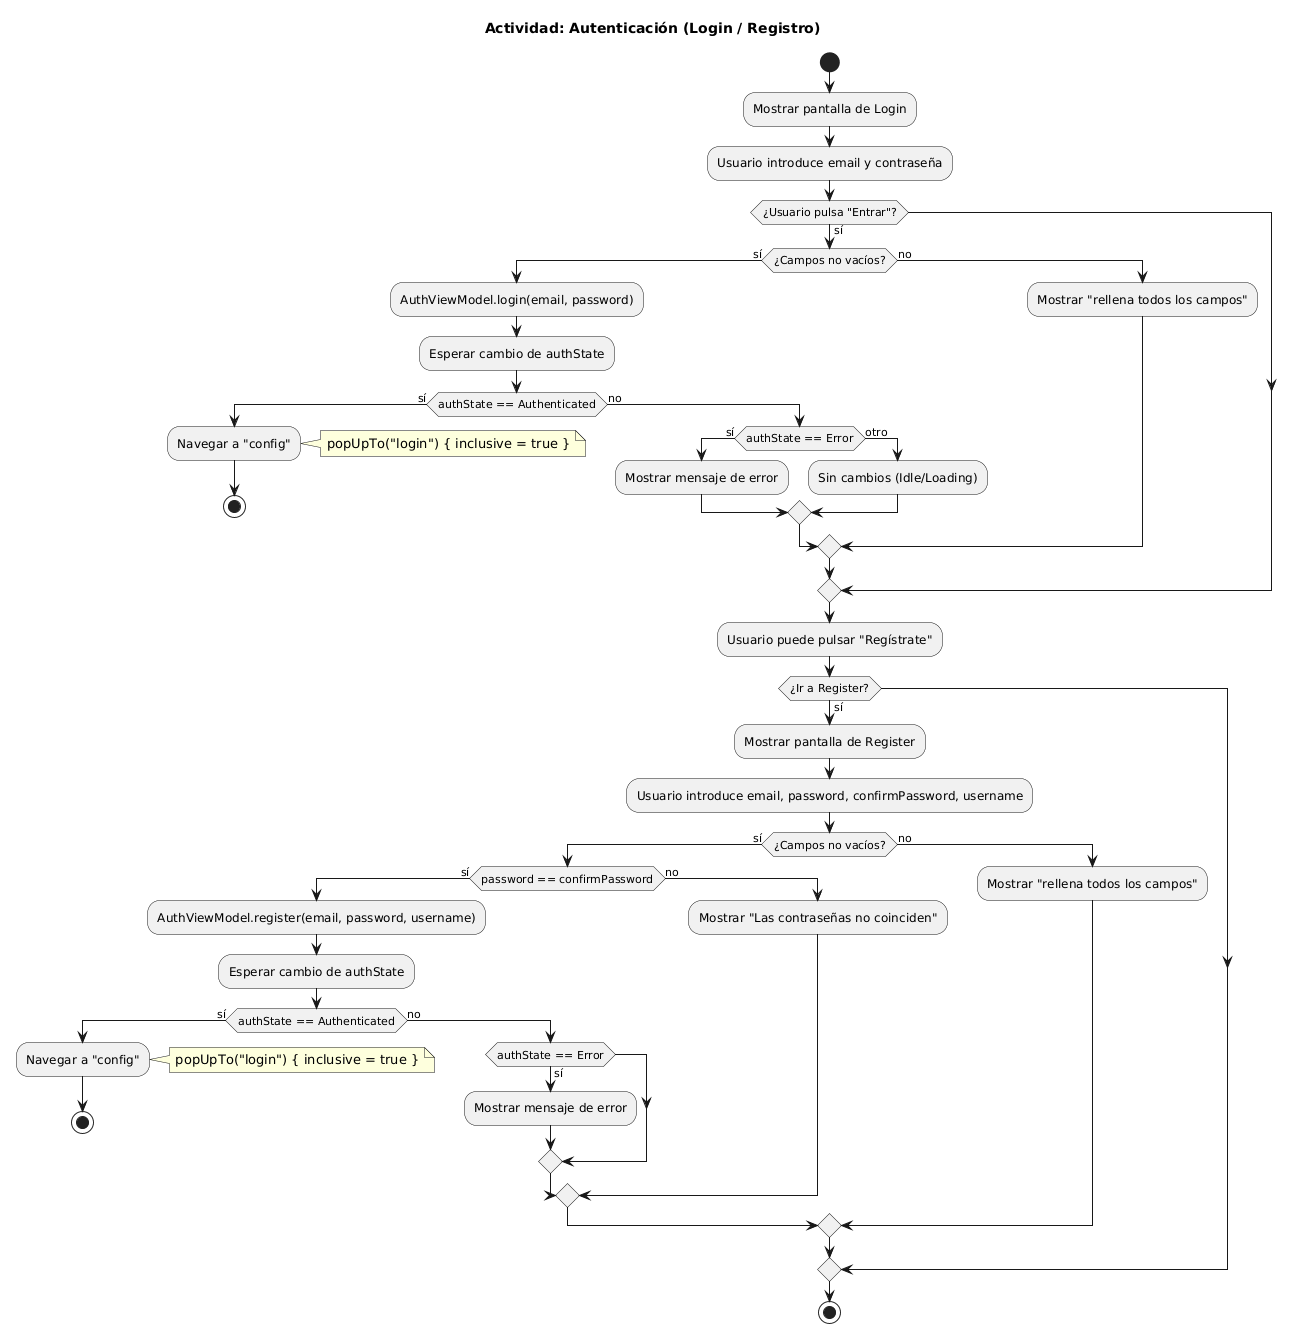

The diagram above was rendered by PlantUML. Its source (embedded in the PNG):
@startuml
title Actividad: Autenticación (Login / Registro)

start

:Mostrar pantalla de Login;
:Usuario introduce email y contraseña;

if (¿Usuario pulsa "Entrar"?) then (sí)
  if (¿Campos no vacíos?) then (sí)
    :AuthViewModel.login(email, password);
    :Esperar cambio de authState;
    if (authState == Authenticated) then (sí)
      :Navegar a "config";
      note right
        popUpTo("login") { inclusive = true }
      end note
      stop
    else (no)
      if (authState == Error) then (sí)
        :Mostrar mensaje de error;
      else (otro)
        :Sin cambios (Idle/Loading);
      endif
    endif
  else (no)
    :Mostrar "rellena todos los campos";
  endif
endif

:Usuario puede pulsar "Regístrate";

if (¿Ir a Register?) then (sí)
  :Mostrar pantalla de Register;
  :Usuario introduce email, password, confirmPassword, username;

  if (¿Campos no vacíos?) then (sí)
    if (password == confirmPassword) then (sí)
      :AuthViewModel.register(email, password, username);
      :Esperar cambio de authState;
      if (authState == Authenticated) then (sí)
        :Navegar a "config";
        note right
          popUpTo("login") { inclusive = true }
        end note
        stop
      else (no)
        if (authState == Error) then (sí)
          :Mostrar mensaje de error;
        endif
      endif
    else (no)
      :Mostrar "Las contraseñas no coinciden";
    endif
  else (no)
    :Mostrar "rellena todos los campos";
  endif
endif

stop
@enduml